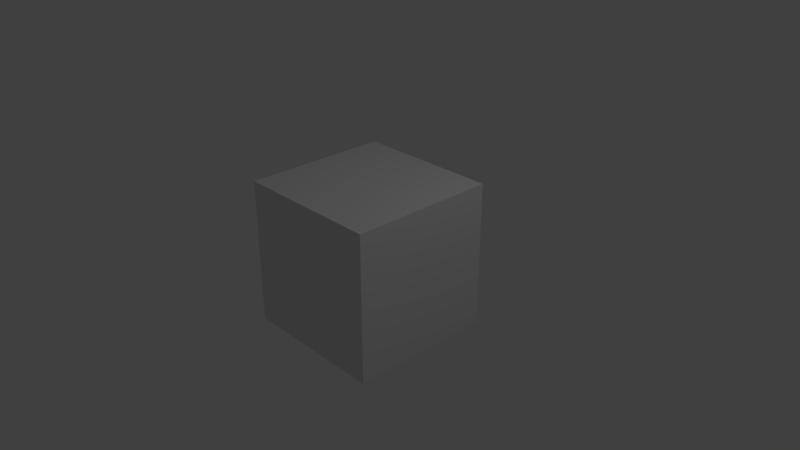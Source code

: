 # Source: hello_world.blend  (saved by Blender 2.80.39; exported with 4.5.12 LTS)
import bpy
from mathutils import Matrix  # noqa: F401  (used for matrix-valued properties, if any)

bpy.ops.wm.read_factory_settings(use_empty=True)
scene = bpy.context.scene
scene.name = 'Scene'

# ---- collections
col_collection_1 = bpy.data.collections.new('Collection 1'); scene.collection.children.link(col_collection_1)

# ---- materials (node trees are filled in below, after node groups)
mat_material = bpy.data.materials.new('Material')
mat_material.alpha_threshold = 0.0
mat_material.use_transparent_shadow = False
mat_material.roughness = 0.5
mat_material.line_color = (0.0, 0.0, 0.0, 1.0)

# ---- material node trees
mat_material.use_nodes = True; mat_material.node_tree.nodes.clear()
_N = mat_material.node_tree.nodes; _L = mat_material.node_tree.links
n0 = _N.new('ShaderNodeOutputMaterial'); n0.name = 'Material Output'; n0.location = (300, 300)
n1 = _N.new('ShaderNodeBsdfDiffuse'); n1.name = 'Diffuse BSDF'; n1.location = (10, 300)
_L.new(n1.outputs[0], n0.inputs[0])
n0.is_active_output = True

# ---- world
world_world = bpy.data.worlds.new('World'); scene.world = world_world
world_world.use_nodes = True; world_world.node_tree.nodes.clear()
_N = world_world.node_tree.nodes; _L = world_world.node_tree.links
n0 = _N.new('ShaderNodeOutputWorld'); n0.name = 'World Output'; n0.location = (300, 300)
n1 = _N.new('ShaderNodeBackground'); n1.name = 'Background'; n1.location = (10, 300)
n1.inputs[0].default_value = (0.05088, 0.05088, 0.05088, 1.0)
_L.new(n1.outputs[0], n0.inputs[0])
n0.is_active_output = True
world_world.color = (0.05088, 0.05088, 0.05088)
world_world.use_sun_shadow = False
world_world.sun_shadow_jitter_overblur = 0.0
world_world.cycles.sampling_method = 'MANUAL'

# ---- cameras
cam_camera = bpy.data.cameras.new('Camera')
cam_camera.clip_end = 200.0
cam_camera.lens = 35.0
cam_camera.sensor_width = 32.0
cam_camera.sensor_height = 18.0
cam_camera.ortho_scale = 7.314
cam_camera.dof.focus_distance = 0.0
cam_camera.dof.aperture_fstop = 128.0

# ---- lights
light_lamp = bpy.data.lights.new('Lamp', 'POINT')
light_lamp.transmission_factor = 0.0
light_lamp.cutoff_distance = 30.0
light_lamp.energy = 100.0
light_lamp.shadow_buffer_clip_start = 1.001
light_lamp.shadow_soft_size = 0.1
light_lamp.shadow_maximum_resolution = 0.006
light_lamp.use_absolute_resolution = True

# ---- meshes
me_cube = bpy.data.meshes.new('Cube')
me_cube.from_pydata([(1.0, 1.0, -1.0), (1.0, -1.0, -1.0), (-1.0, -1.0, -1.0), (-1.0, 1.0, -1.0), (1.0, 1.0, 1.0), (1.0, -1.0, 1.0), (-1.0, -1.0, 1.0), (-1.0, 1.0, 1.0)], [], [(0, 1, 2, 3), (4, 7, 6, 5), (0, 4, 5, 1), (1, 5, 6, 2), (2, 6, 7, 3), (4, 0, 3, 7)])
me_cube.materials.append(mat_material)
me_cube.use_remesh_preserve_volume = False
me_cube.use_remesh_preserve_attributes = False
me_cube.use_mirror_vertex_groups = False
me_cube.update()

# ---- objects
ob_cube = bpy.data.objects.new('Cube', me_cube)
ob_lamp = bpy.data.objects.new('Lamp', light_lamp)
ob_camera = bpy.data.objects.new('Camera', cam_camera)

# ---- transforms, parenting, visibility, modifiers, constraints
ob_cube.location = (0.0, 0.0, 0.0)
ob_cube.lock_rotations_4d = False
ob_cube.empty_display_type = 'ARROWS'
ob_cube.lineart.crease_threshold = 0.0
ob_lamp.location = (4.0, 1.0, 6.0)
ob_lamp.rotation_euler = (0.6503, 0.05522, 1.866)
ob_lamp.lock_rotations_4d = False
ob_lamp.empty_display_type = 'ARROWS'
ob_lamp.color = (0.0, 0.0, 0.0, 0.0)
ob_lamp.lineart.crease_threshold = 0.0
ob_camera.location = (7.481, -6.508, 5.344)
ob_camera.rotation_euler = (1.109, 0.0, 0.8149)
ob_camera.lock_rotations_4d = False
ob_camera.empty_display_type = 'ARROWS'
ob_camera.color = (0.0, 0.0, 0.0, 0.0)
ob_camera.display_type = 'WIRE'
ob_camera.lineart.crease_threshold = 0.0

# ---- collection membership
col_collection_1.objects.link(ob_cube)
col_collection_1.objects.link(ob_lamp)
col_collection_1.objects.link(ob_camera)

# ---- scene / render settings (as saved in the file)
scene.camera = ob_camera
scene.frame_start = 1; scene.frame_end = 250; scene.frame_set(1)
scene.render.engine = 'BLENDER_EEVEE_NEXT'
scene.render.resolution_percentage = 50
scene.render.fps = 60
scene.render.dither_intensity = 0.0
scene.render.motion_blur_shutter = 1.0
scene.cycles.use_denoising = False
scene.cycles.samples = 128
scene.cycles.sampling_pattern = 'TABULATED_SOBOL'
scene.cycles.light_sampling_threshold = 0.0
scene.cycles.use_adaptive_sampling = False
scene.cycles.use_light_tree = False
scene.cycles.blur_glossy = 0.0
scene.cycles.sample_clamp_indirect = 0.0
scene.view_settings.view_transform = 'Standard'
bpy.context.view_layer.update()
